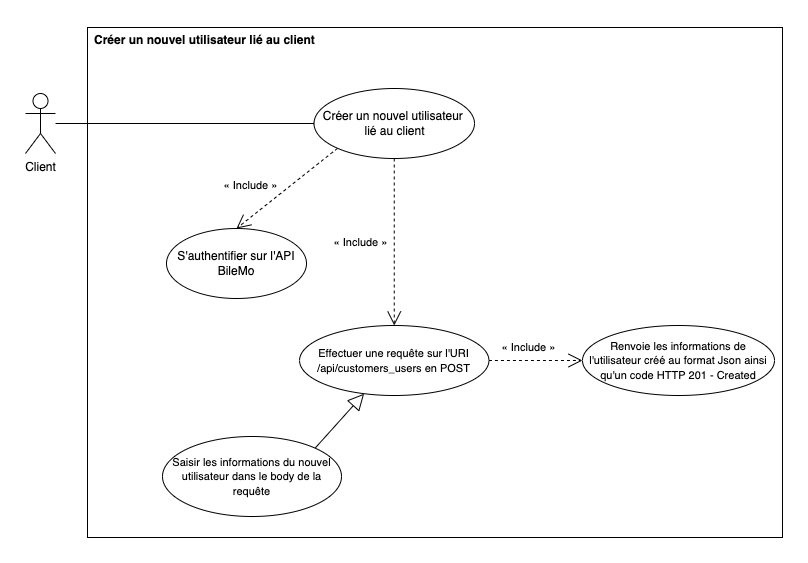

The diagram above was exported from draw.io. Its source (the exported page's mxGraphModel, read from the mxfile embedded in the PNG):
<mxGraphModel dx="1426" dy="860" grid="0" gridSize="10" guides="1" tooltips="1" connect="1" arrows="1" fold="1" page="0" pageScale="1" pageWidth="827" pageHeight="1169" math="0" shadow="0">
  <root>
    <mxCell id="_ns1Qf5Y5vveW4WeZlCQ-0" />
    <mxCell id="_ns1Qf5Y5vveW4WeZlCQ-1" parent="_ns1Qf5Y5vveW4WeZlCQ-0" />
    <mxCell id="BkbdGIu7zJaMdRO2wOID-0" value="" style="rounded=0;whiteSpace=wrap;html=1;" parent="_ns1Qf5Y5vveW4WeZlCQ-1" vertex="1">
      <mxGeometry x="102" y="70" width="695" height="510" as="geometry" />
    </mxCell>
    <mxCell id="BkbdGIu7zJaMdRO2wOID-1" value="&lt;b&gt;Créer un nouvel utilisateur lié au client&lt;/b&gt;" style="text;html=1;strokeColor=none;fillColor=none;align=left;verticalAlign=middle;whiteSpace=wrap;rounded=0;spacing=7;" parent="_ns1Qf5Y5vveW4WeZlCQ-1" vertex="1">
      <mxGeometry x="102" y="68" width="599" height="30" as="geometry" />
    </mxCell>
    <mxCell id="BkbdGIu7zJaMdRO2wOID-2" style="rounded=0;orthogonalLoop=1;jettySize=auto;html=1;entryX=0;entryY=0.5;entryDx=0;entryDy=0;endArrow=none;endFill=0;" parent="_ns1Qf5Y5vveW4WeZlCQ-1" source="BkbdGIu7zJaMdRO2wOID-3" target="BkbdGIu7zJaMdRO2wOID-8" edge="1">
      <mxGeometry relative="1" as="geometry" />
    </mxCell>
    <mxCell id="BkbdGIu7zJaMdRO2wOID-3" value="Client" style="shape=umlActor;verticalLabelPosition=bottom;verticalAlign=top;html=1;outlineConnect=0;" parent="_ns1Qf5Y5vveW4WeZlCQ-1" vertex="1">
      <mxGeometry x="40" y="136" width="30" height="60" as="geometry" />
    </mxCell>
    <mxCell id="BkbdGIu7zJaMdRO2wOID-4" style="edgeStyle=none;rounded=0;orthogonalLoop=1;jettySize=auto;html=1;exitX=0;exitY=1;exitDx=0;exitDy=0;entryX=0.5;entryY=0;entryDx=0;entryDy=0;fontSize=11;endArrow=open;endFill=0;dashed=1;endSize=12;" parent="_ns1Qf5Y5vveW4WeZlCQ-1" source="BkbdGIu7zJaMdRO2wOID-8" target="BkbdGIu7zJaMdRO2wOID-9" edge="1">
      <mxGeometry relative="1" as="geometry" />
    </mxCell>
    <mxCell id="BkbdGIu7zJaMdRO2wOID-5" value="« Include »" style="edgeLabel;html=1;align=center;verticalAlign=middle;resizable=0;points=[];fontSize=11;" parent="BkbdGIu7zJaMdRO2wOID-4" vertex="1" connectable="0">
      <mxGeometry x="0.0356" y="-3" relative="1" as="geometry">
        <mxPoint x="-33" y="-3" as="offset" />
      </mxGeometry>
    </mxCell>
    <mxCell id="BkbdGIu7zJaMdRO2wOID-6" style="edgeStyle=none;rounded=0;orthogonalLoop=1;jettySize=auto;html=1;exitX=0.5;exitY=1;exitDx=0;exitDy=0;entryX=0.5;entryY=0;entryDx=0;entryDy=0;fontSize=11;endArrow=open;endFill=0;dashed=1;endSize=12;" parent="_ns1Qf5Y5vveW4WeZlCQ-1" source="BkbdGIu7zJaMdRO2wOID-8" target="BkbdGIu7zJaMdRO2wOID-11" edge="1">
      <mxGeometry relative="1" as="geometry" />
    </mxCell>
    <mxCell id="BkbdGIu7zJaMdRO2wOID-7" value="« Include »" style="edgeLabel;html=1;align=center;verticalAlign=middle;resizable=0;points=[];fontSize=11;" parent="BkbdGIu7zJaMdRO2wOID-6" vertex="1" connectable="0">
      <mxGeometry x="-0.023" y="3" relative="1" as="geometry">
        <mxPoint x="-37" y="1" as="offset" />
      </mxGeometry>
    </mxCell>
    <mxCell id="BkbdGIu7zJaMdRO2wOID-8" value="Créer un nouvel utilisateur &lt;br&gt;lié au client" style="ellipse;whiteSpace=wrap;html=1;" parent="_ns1Qf5Y5vveW4WeZlCQ-1" vertex="1">
      <mxGeometry x="328.5" y="131" width="160.5" height="70" as="geometry" />
    </mxCell>
    <mxCell id="BkbdGIu7zJaMdRO2wOID-9" value="S'authentifier sur l'API BileMo" style="ellipse;whiteSpace=wrap;html=1;" parent="_ns1Qf5Y5vveW4WeZlCQ-1" vertex="1">
      <mxGeometry x="181" y="271" width="140" height="70" as="geometry" />
    </mxCell>
    <mxCell id="BkbdGIu7zJaMdRO2wOID-10" style="edgeStyle=orthogonalEdgeStyle;rounded=0;orthogonalLoop=1;jettySize=auto;html=1;entryX=0;entryY=0.5;entryDx=0;entryDy=0;dashed=1;endArrow=open;endFill=0;endSize=12;" parent="_ns1Qf5Y5vveW4WeZlCQ-1" source="BkbdGIu7zJaMdRO2wOID-11" target="BkbdGIu7zJaMdRO2wOID-12" edge="1">
      <mxGeometry relative="1" as="geometry" />
    </mxCell>
    <mxCell id="BkbdGIu7zJaMdRO2wOID-11" value="&lt;span style=&quot;font-size: 11px; background-color: rgb(255, 255, 255);&quot;&gt;Effectuer une requête sur l'URI /api/customers_users en POST&lt;/span&gt;" style="ellipse;whiteSpace=wrap;html=1;" parent="_ns1Qf5Y5vveW4WeZlCQ-1" vertex="1">
      <mxGeometry x="314.06" y="368" width="189.37" height="70" as="geometry" />
    </mxCell>
    <mxCell id="BkbdGIu7zJaMdRO2wOID-12" value="&lt;span style=&quot;font-size: 11px;&quot;&gt;Renvoie les informations de l'utilisateur créé au format Json&amp;nbsp;&lt;/span&gt;&lt;span style=&quot;font-size: 11px;&quot;&gt;ainsi qu'un code HTTP 201 - Created&lt;/span&gt;&lt;span style=&quot;font-size: 11px;&quot;&gt;&lt;br&gt;&lt;/span&gt;" style="ellipse;whiteSpace=wrap;html=1;" parent="_ns1Qf5Y5vveW4WeZlCQ-1" vertex="1">
      <mxGeometry x="597" y="368" width="192" height="70" as="geometry" />
    </mxCell>
    <mxCell id="BkbdGIu7zJaMdRO2wOID-13" value="« Include »" style="edgeLabel;html=1;align=center;verticalAlign=middle;resizable=0;points=[];fontSize=11;" parent="_ns1Qf5Y5vveW4WeZlCQ-1" vertex="1" connectable="0">
      <mxGeometry x="393" y="289" as="geometry">
        <mxPoint x="149" y="100" as="offset" />
      </mxGeometry>
    </mxCell>
    <mxCell id="RL_mSSU04mmffcjfcv3h-1" style="rounded=0;orthogonalLoop=1;jettySize=auto;html=1;exitX=1;exitY=0;exitDx=0;exitDy=0;endArrow=block;endFill=0;strokeWidth=1;endSize=14;" parent="_ns1Qf5Y5vveW4WeZlCQ-1" source="BkbdGIu7zJaMdRO2wOID-15" target="BkbdGIu7zJaMdRO2wOID-11" edge="1">
      <mxGeometry relative="1" as="geometry" />
    </mxCell>
    <mxCell id="BkbdGIu7zJaMdRO2wOID-15" value="&lt;font style=&quot;font-size: 11px;&quot;&gt;Saisir les informations du nouvel utilisateur dans le body de la requête&lt;/font&gt;" style="ellipse;whiteSpace=wrap;html=1;" parent="_ns1Qf5Y5vveW4WeZlCQ-1" vertex="1">
      <mxGeometry x="177" y="479" width="179" height="80" as="geometry" />
    </mxCell>
  </root>
</mxGraphModel>